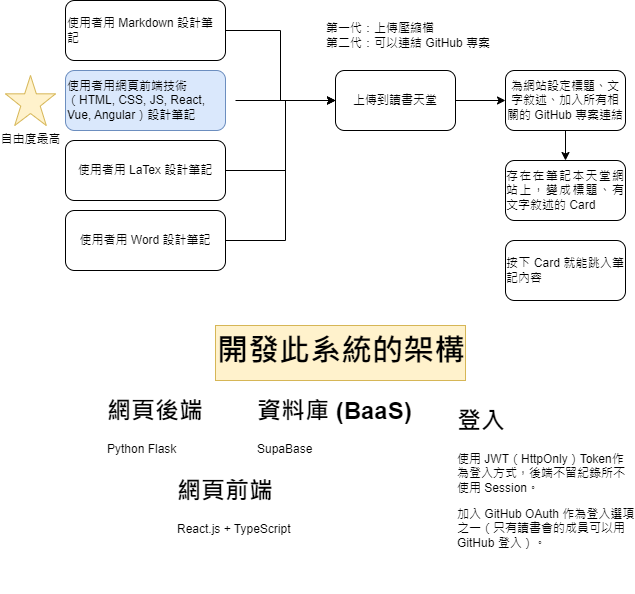

The diagram above was exported from draw.io. Its source (the exported page's mxGraphModel, read from the mxfile embedded in the PNG):
<mxGraphModel dx="1038" dy="704" grid="1" gridSize="10" guides="1" tooltips="1" connect="1" arrows="1" fold="1" page="1" pageScale="1" pageWidth="827" pageHeight="1169" math="0" shadow="0">
  <root>
    <mxCell id="0" />
    <mxCell id="1" parent="0" />
    <mxCell id="Pm6COeQHGEXDcWi_QtiT-3" style="edgeStyle=orthogonalEdgeStyle;rounded=0;orthogonalLoop=1;jettySize=auto;html=1;exitX=1;exitY=0.5;exitDx=0;exitDy=0;entryX=0;entryY=0.5;entryDx=0;entryDy=0;" parent="1" edge="1">
      <mxGeometry relative="1" as="geometry">
        <mxPoint x="240" y="239.9999999999999" as="sourcePoint" />
        <mxPoint x="350" y="239.9999999999999" as="targetPoint" />
      </mxGeometry>
    </mxCell>
    <mxCell id="Pm6COeQHGEXDcWi_QtiT-1" value="&lt;div style=&quot;&quot;&gt;&lt;span style=&quot;background-color: transparent; color: light-dark(rgb(0, 0, 0), rgb(255, 255, 255));&quot;&gt;使用者用網頁前端技術（HTML, CSS, JS, React, Vue, Angular）設計筆記&lt;/span&gt;&lt;/div&gt;" style="rounded=1;whiteSpace=wrap;html=1;align=left;fillColor=#dae8fc;strokeColor=#6c8ebf;" parent="1" vertex="1">
      <mxGeometry x="70" y="210" width="160" height="60" as="geometry" />
    </mxCell>
    <mxCell id="Pm6COeQHGEXDcWi_QtiT-6" style="edgeStyle=orthogonalEdgeStyle;rounded=0;orthogonalLoop=1;jettySize=auto;html=1;exitX=1;exitY=0.5;exitDx=0;exitDy=0;entryX=0;entryY=0.5;entryDx=0;entryDy=0;" parent="1" source="Pm6COeQHGEXDcWi_QtiT-2" target="Pm6COeQHGEXDcWi_QtiT-5" edge="1">
      <mxGeometry relative="1" as="geometry" />
    </mxCell>
    <mxCell id="Pm6COeQHGEXDcWi_QtiT-2" value="上傳到讀書天堂" style="rounded=1;whiteSpace=wrap;html=1;" parent="1" vertex="1">
      <mxGeometry x="340" y="210" width="120" height="60" as="geometry" />
    </mxCell>
    <mxCell id="Pm6COeQHGEXDcWi_QtiT-4" value="第一代：上傳壓縮檔&lt;div&gt;第二代：可以連結 GitHub 專案&lt;/div&gt;" style="text;html=1;align=left;verticalAlign=middle;whiteSpace=wrap;rounded=0;" parent="1" vertex="1">
      <mxGeometry x="329" y="160" width="170" height="30" as="geometry" />
    </mxCell>
    <mxCell id="Pm6COeQHGEXDcWi_QtiT-9" style="edgeStyle=orthogonalEdgeStyle;rounded=0;orthogonalLoop=1;jettySize=auto;html=1;exitX=0.5;exitY=1;exitDx=0;exitDy=0;entryX=0.5;entryY=0;entryDx=0;entryDy=0;" parent="1" source="Pm6COeQHGEXDcWi_QtiT-5" target="Pm6COeQHGEXDcWi_QtiT-8" edge="1">
      <mxGeometry relative="1" as="geometry" />
    </mxCell>
    <mxCell id="Pm6COeQHGEXDcWi_QtiT-5" value="&lt;div&gt;為網站設定標題、文字敘述、加入所有相關的 GitHub 專案連結&lt;/div&gt;" style="rounded=1;whiteSpace=wrap;html=1;" parent="1" vertex="1">
      <mxGeometry x="510" y="210" width="120" height="60" as="geometry" />
    </mxCell>
    <mxCell id="Pm6COeQHGEXDcWi_QtiT-8" value="&lt;div style=&quot;text-align: justify;&quot;&gt;&lt;span style=&quot;background-color: transparent; color: light-dark(rgb(0, 0, 0), rgb(255, 255, 255));&quot;&gt;存在在筆記本天堂網站上，變成標題、有文字敘述的 Card&lt;/span&gt;&lt;/div&gt;" style="rounded=1;whiteSpace=wrap;html=1;" parent="1" vertex="1">
      <mxGeometry x="510" y="300" width="120" height="60" as="geometry" />
    </mxCell>
    <mxCell id="Pm6COeQHGEXDcWi_QtiT-16" style="edgeStyle=orthogonalEdgeStyle;rounded=0;orthogonalLoop=1;jettySize=auto;html=1;exitX=1;exitY=0.5;exitDx=0;exitDy=0;" parent="1" source="Pm6COeQHGEXDcWi_QtiT-10" edge="1">
      <mxGeometry relative="1" as="geometry">
        <mxPoint x="340" y="240" as="targetPoint" />
        <Array as="points">
          <mxPoint x="290" y="310" />
          <mxPoint x="290" y="240" />
        </Array>
      </mxGeometry>
    </mxCell>
    <mxCell id="Pm6COeQHGEXDcWi_QtiT-10" value="&lt;div style=&quot;text-align: justify;&quot;&gt;&lt;span style=&quot;text-align: left;&quot;&gt;使用者用 LaTex 設計筆記&lt;/span&gt;&lt;/div&gt;" style="rounded=1;whiteSpace=wrap;html=1;" parent="1" vertex="1">
      <mxGeometry x="70" y="280" width="160" height="60" as="geometry" />
    </mxCell>
    <mxCell id="Pm6COeQHGEXDcWi_QtiT-15" style="edgeStyle=orthogonalEdgeStyle;rounded=0;orthogonalLoop=1;jettySize=auto;html=1;exitX=1;exitY=0.5;exitDx=0;exitDy=0;entryX=0;entryY=0.5;entryDx=0;entryDy=0;" parent="1" source="Pm6COeQHGEXDcWi_QtiT-11" target="Pm6COeQHGEXDcWi_QtiT-2" edge="1">
      <mxGeometry relative="1" as="geometry" />
    </mxCell>
    <mxCell id="Pm6COeQHGEXDcWi_QtiT-11" value="&lt;div style=&quot;&quot;&gt;&lt;span style=&quot;background-color: transparent; color: light-dark(rgb(0, 0, 0), rgb(255, 255, 255));&quot;&gt;使用者用 Markdown 設計筆記&lt;/span&gt;&lt;/div&gt;" style="rounded=1;whiteSpace=wrap;html=1;align=left;" parent="1" vertex="1">
      <mxGeometry x="70" y="140" width="160" height="60" as="geometry" />
    </mxCell>
    <mxCell id="Pm6COeQHGEXDcWi_QtiT-17" style="edgeStyle=orthogonalEdgeStyle;rounded=0;orthogonalLoop=1;jettySize=auto;html=1;exitX=1;exitY=0.5;exitDx=0;exitDy=0;" parent="1" source="Pm6COeQHGEXDcWi_QtiT-12" edge="1">
      <mxGeometry relative="1" as="geometry">
        <mxPoint x="340" y="240" as="targetPoint" />
        <Array as="points">
          <mxPoint x="290" y="380" />
          <mxPoint x="290" y="240" />
        </Array>
      </mxGeometry>
    </mxCell>
    <mxCell id="Pm6COeQHGEXDcWi_QtiT-12" value="&lt;div style=&quot;text-align: justify;&quot;&gt;&lt;span style=&quot;text-align: left;&quot;&gt;使用者用 Word 設計筆記&lt;/span&gt;&lt;/div&gt;" style="rounded=1;whiteSpace=wrap;html=1;" parent="1" vertex="1">
      <mxGeometry x="70" y="350" width="160" height="60" as="geometry" />
    </mxCell>
    <mxCell id="Pm6COeQHGEXDcWi_QtiT-13" value="自由度最高" style="verticalLabelPosition=bottom;verticalAlign=top;html=1;shape=mxgraph.basic.star;fillColor=#fff2cc;strokeColor=#d6b656;" parent="1" vertex="1">
      <mxGeometry x="10" y="215" width="50" height="50" as="geometry" />
    </mxCell>
    <mxCell id="Pm6COeQHGEXDcWi_QtiT-18" value="&lt;div style=&quot;text-align: justify;&quot;&gt;按下 Card 就能跳入筆記內容&lt;/div&gt;" style="rounded=1;whiteSpace=wrap;html=1;" parent="1" vertex="1">
      <mxGeometry x="510" y="380" width="120" height="60" as="geometry" />
    </mxCell>
    <mxCell id="Pm6COeQHGEXDcWi_QtiT-19" value="&lt;h1 style=&quot;margin-top: 0px;&quot;&gt;網頁前端&lt;/h1&gt;&lt;p&gt;React.js + TypeScript&lt;/p&gt;" style="text;html=1;whiteSpace=wrap;overflow=hidden;rounded=0;" parent="1" vertex="1">
      <mxGeometry x="180" y="610" width="180" height="120" as="geometry" />
    </mxCell>
    <mxCell id="Pm6COeQHGEXDcWi_QtiT-20" value="&lt;h1 style=&quot;margin-top: 0px;&quot;&gt;網頁後端&lt;/h1&gt;&lt;p&gt;Python Flask&lt;/p&gt;" style="text;html=1;whiteSpace=wrap;overflow=hidden;rounded=0;" parent="1" vertex="1">
      <mxGeometry x="110" y="530" width="180" height="120" as="geometry" />
    </mxCell>
    <mxCell id="Pm6COeQHGEXDcWi_QtiT-21" value="&lt;h1 style=&quot;margin-top: 0px;&quot;&gt;資料庫 (BaaS)&lt;/h1&gt;&lt;p&gt;SupaBase&lt;/p&gt;" style="text;html=1;whiteSpace=wrap;overflow=hidden;rounded=0;" parent="1" vertex="1">
      <mxGeometry x="260" y="530" width="180" height="120" as="geometry" />
    </mxCell>
    <mxCell id="Pm6COeQHGEXDcWi_QtiT-23" value="&lt;h1 style=&quot;margin-top: 0px;&quot;&gt;&lt;font style=&quot;font-size: 31px;&quot;&gt;開發此系統的架構&lt;/font&gt;&lt;/h1&gt;" style="text;html=1;whiteSpace=wrap;overflow=hidden;rounded=0;fillColor=#fff2cc;strokeColor=#d6b656;" parent="1" vertex="1">
      <mxGeometry x="220" y="465" width="250" height="55" as="geometry" />
    </mxCell>
    <mxCell id="SpWsYjNpLK0Ad7Y5f-va-1" value="&lt;h1 style=&quot;margin-top: 0px;&quot;&gt;登入&lt;/h1&gt;&lt;p&gt;使用 JWT（HttpOnly）Token作為登入方式，後端不留紀錄所不使用 Session。&lt;/p&gt;&lt;p&gt;加入 GitHub OAuth 作為登入選項之一（只有讀書會的成員可以用 GitHub 登入）。&lt;/p&gt;" style="text;html=1;whiteSpace=wrap;overflow=hidden;rounded=0;" vertex="1" parent="1">
      <mxGeometry x="460" y="540" width="180" height="160" as="geometry" />
    </mxCell>
  </root>
</mxGraphModel>